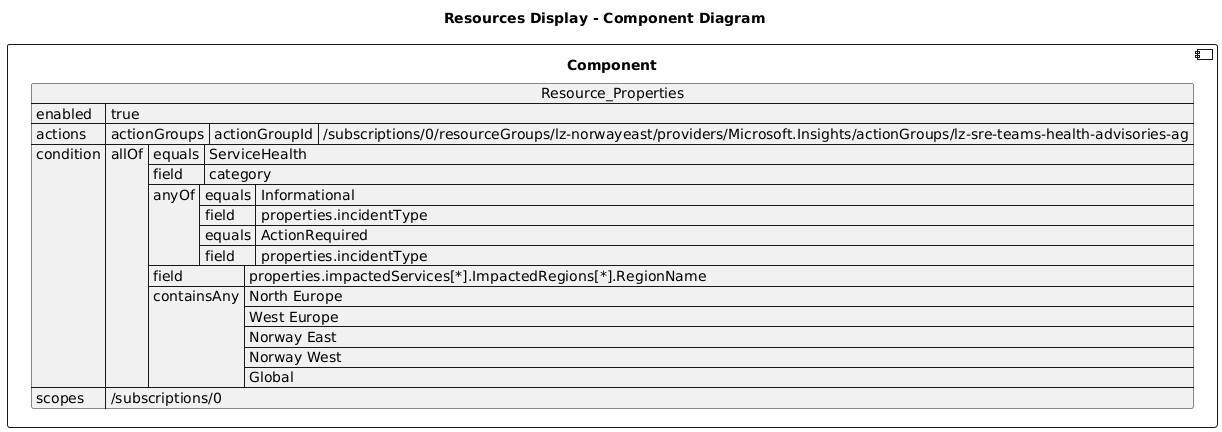

The diagram above was rendered by PlantUML. Its source (embedded in the PNG):
@startuml

title Resources Display - Component Diagram

component Component {

json  Resource_Properties {
  "enabled": true,
  "actions": {
    "actionGroups": [
      {
        "actionGroupId": "/subscriptions/0/resourceGroups/lz-norwayeast/providers/Microsoft.Insights/actionGroups/lz-sre-teams-health-advisories-ag"
      }
    ]
  },
  "condition": {
    "allOf": [
      {
        "equals": "ServiceHealth",
        "field": "category"
      },
      {
        "anyOf": [
          {
            "equals": "Informational",
            "field": "properties.incidentType"
          },
          {
            "equals": "ActionRequired",
            "field": "properties.incidentType"
          }
        ]
      },
      {
        "field": "properties.impactedServices[*].ImpactedRegions[*].RegionName",
        "containsAny": [
          "North Europe",
          "West Europe",
          "Norway East",
          "Norway West",
          "Global"
        ]
      }
    ]
  },
  "scopes": [
    "/subscriptions/0"
  ]
}
}
@enduml